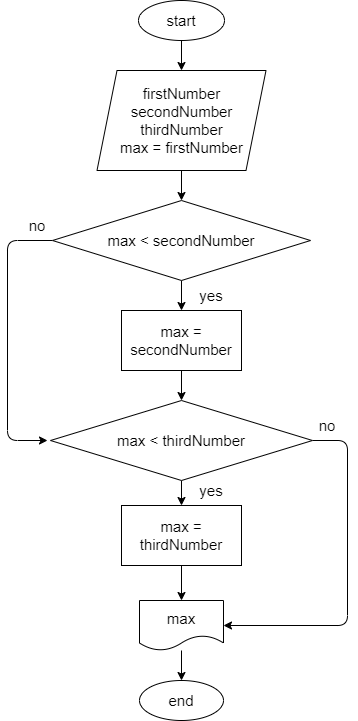

The diagram above was exported from draw.io. Its source (the exported page's mxGraphModel, read from the mxfile embedded in the PNG):
<mxGraphModel dx="991" dy="376" grid="1" gridSize="10" guides="1" tooltips="1" connect="1" arrows="1" fold="1" page="1" pageScale="1" pageWidth="827" pageHeight="1169" math="0" shadow="0">
  <root>
    <mxCell id="0" />
    <mxCell id="1" parent="0" />
    <mxCell id="4" style="edgeStyle=none;html=1;entryX=0.5;entryY=0;entryDx=0;entryDy=0;fontSize=15;" edge="1" parent="1" source="2" target="3">
      <mxGeometry relative="1" as="geometry" />
    </mxCell>
    <mxCell id="2" value="&lt;font style=&quot;font-size: 15px&quot;&gt;start&lt;/font&gt;" style="ellipse;whiteSpace=wrap;html=1;" vertex="1" parent="1">
      <mxGeometry x="371" y="20" width="86" height="40" as="geometry" />
    </mxCell>
    <mxCell id="6" style="edgeStyle=none;html=1;entryX=0.5;entryY=0;entryDx=0;entryDy=0;fontSize=15;" edge="1" parent="1" source="3" target="5">
      <mxGeometry relative="1" as="geometry" />
    </mxCell>
    <mxCell id="3" value="firstNumber&lt;br&gt;secondNumber&lt;br&gt;thirdNumber&lt;br&gt;max = firstNumber" style="shape=parallelogram;perimeter=parallelogramPerimeter;whiteSpace=wrap;html=1;fixedSize=1;fontSize=15;" vertex="1" parent="1">
      <mxGeometry x="329.5" y="90" width="169" height="100" as="geometry" />
    </mxCell>
    <mxCell id="8" style="edgeStyle=none;html=1;fontSize=15;" edge="1" parent="1" source="5">
      <mxGeometry relative="1" as="geometry">
        <mxPoint x="280" y="460" as="targetPoint" />
        <Array as="points">
          <mxPoint x="240" y="260" />
          <mxPoint x="240" y="460" />
        </Array>
      </mxGeometry>
    </mxCell>
    <mxCell id="13" style="edgeStyle=none;html=1;entryX=0.5;entryY=0;entryDx=0;entryDy=0;fontSize=15;" edge="1" parent="1" source="5" target="9">
      <mxGeometry relative="1" as="geometry" />
    </mxCell>
    <mxCell id="5" value="max &amp;lt; secondNumber" style="rhombus;whiteSpace=wrap;html=1;fontSize=15;" vertex="1" parent="1">
      <mxGeometry x="285" y="220" width="258" height="80" as="geometry" />
    </mxCell>
    <mxCell id="15" style="edgeStyle=none;html=1;entryX=0.5;entryY=0;entryDx=0;entryDy=0;fontSize=15;" edge="1" parent="1" source="9" target="14">
      <mxGeometry relative="1" as="geometry" />
    </mxCell>
    <mxCell id="9" value="max = secondNumber" style="rounded=0;whiteSpace=wrap;html=1;fontSize=15;" vertex="1" parent="1">
      <mxGeometry x="354" y="330" width="120" height="60" as="geometry" />
    </mxCell>
    <mxCell id="11" value="no" style="text;html=1;strokeColor=none;fillColor=none;align=center;verticalAlign=middle;whiteSpace=wrap;rounded=0;fontSize=15;" vertex="1" parent="1">
      <mxGeometry x="240" y="230" width="60" height="30" as="geometry" />
    </mxCell>
    <mxCell id="12" value="yes" style="text;html=1;strokeColor=none;fillColor=none;align=center;verticalAlign=middle;whiteSpace=wrap;rounded=0;fontSize=15;" vertex="1" parent="1">
      <mxGeometry x="414" y="300" width="60" height="30" as="geometry" />
    </mxCell>
    <mxCell id="17" style="edgeStyle=none;html=1;entryX=0.5;entryY=0;entryDx=0;entryDy=0;fontSize=15;" edge="1" parent="1" source="14" target="16">
      <mxGeometry relative="1" as="geometry" />
    </mxCell>
    <mxCell id="23" style="edgeStyle=none;html=1;entryX=1;entryY=0.5;entryDx=0;entryDy=0;fontSize=15;" edge="1" parent="1" source="14" target="21">
      <mxGeometry relative="1" as="geometry">
        <Array as="points">
          <mxPoint x="580" y="460" />
          <mxPoint x="580" y="645" />
        </Array>
      </mxGeometry>
    </mxCell>
    <mxCell id="14" value="max &amp;lt; thirdNumber" style="rhombus;whiteSpace=wrap;html=1;fontSize=15;" vertex="1" parent="1">
      <mxGeometry x="283" y="420" width="262" height="80" as="geometry" />
    </mxCell>
    <mxCell id="22" style="edgeStyle=none;html=1;entryX=0.5;entryY=0;entryDx=0;entryDy=0;fontSize=15;" edge="1" parent="1" source="16" target="21">
      <mxGeometry relative="1" as="geometry" />
    </mxCell>
    <mxCell id="16" value="max = thirdNumber" style="rounded=0;whiteSpace=wrap;html=1;fontSize=15;" vertex="1" parent="1">
      <mxGeometry x="354" y="525" width="120" height="60" as="geometry" />
    </mxCell>
    <mxCell id="18" value="yes" style="text;html=1;strokeColor=none;fillColor=none;align=center;verticalAlign=middle;whiteSpace=wrap;rounded=0;fontSize=15;" vertex="1" parent="1">
      <mxGeometry x="414" y="495" width="60" height="30" as="geometry" />
    </mxCell>
    <mxCell id="19" value="no" style="text;html=1;strokeColor=none;fillColor=none;align=center;verticalAlign=middle;whiteSpace=wrap;rounded=0;fontSize=15;" vertex="1" parent="1">
      <mxGeometry x="530" y="430" width="60" height="30" as="geometry" />
    </mxCell>
    <mxCell id="25" style="edgeStyle=none;html=1;entryX=0.5;entryY=0;entryDx=0;entryDy=0;fontSize=15;" edge="1" parent="1" source="21" target="24">
      <mxGeometry relative="1" as="geometry" />
    </mxCell>
    <mxCell id="21" value="max" style="shape=document;whiteSpace=wrap;html=1;boundedLbl=1;fontSize=15;" vertex="1" parent="1">
      <mxGeometry x="372" y="620" width="84" height="50" as="geometry" />
    </mxCell>
    <mxCell id="24" value="end" style="ellipse;whiteSpace=wrap;html=1;fontSize=15;" vertex="1" parent="1">
      <mxGeometry x="372" y="700" width="84" height="40" as="geometry" />
    </mxCell>
  </root>
</mxGraphModel>